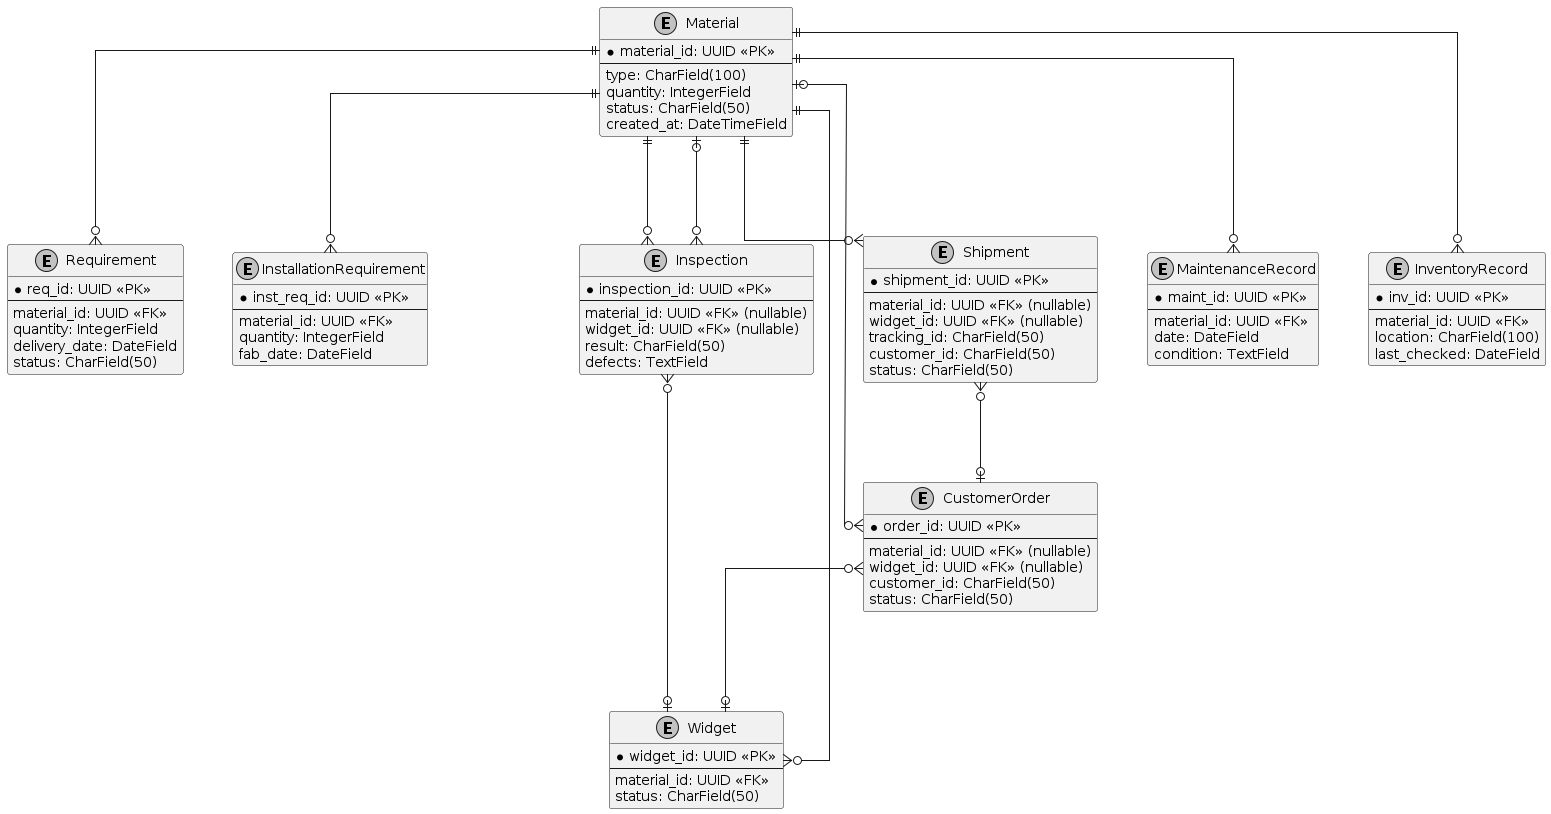

The diagram above was rendered by PlantUML. Its source (embedded in the PNG):
@startuml
' Traditional ERD for MMS with Crow's Foot Notation

' Force straight lines with 90-degree turns
skinparam monochrome true
skinparam linetype ortho
skinparam ranksep 100
skinparam nodesep 50

' Define Entities with Database Details
entity "Material" {
  * material_id: UUID <<PK>>
  --
  type: CharField(100)
  quantity: IntegerField
  status: CharField(50)
  created_at: DateTimeField
}

entity "Requirement" {
  * req_id: UUID <<PK>>
  --
  material_id: UUID <<FK>>
  quantity: IntegerField
  delivery_date: DateField
  status: CharField(50)
}

entity "InstallationRequirement" {
  * inst_req_id: UUID <<PK>>
  --
  material_id: UUID <<FK>>
  quantity: IntegerField
  fab_date: DateField
}

entity "Widget" {
  * widget_id: UUID <<PK>>
  --
  material_id: UUID <<FK>>
  status: CharField(50)
}

entity "Shipment" {
  * shipment_id: UUID <<PK>>
  --
  material_id: UUID <<FK>> (nullable)
  widget_id: UUID <<FK>> (nullable)
  tracking_id: CharField(50)
  customer_id: CharField(50)
  status: CharField(50)
}

entity "Inspection" {
  * inspection_id: UUID <<PK>>
  --
  material_id: UUID <<FK>> (nullable)
  widget_id: UUID <<FK>> (nullable)
  result: CharField(50)
  defects: TextField
}

entity "MaintenanceRecord" {
  * maint_id: UUID <<PK>>
  --
  material_id: UUID <<FK>>
  date: DateField
  condition: TextField
}

entity "InventoryRecord" {
  * inv_id: UUID <<PK>>
  --
  material_id: UUID <<FK>>
  location: CharField(100)
  last_checked: DateField
}

entity "CustomerOrder" {
  * order_id: UUID <<PK>>
  --
  material_id: UUID <<FK>> (nullable)
  widget_id: UUID <<FK>> (nullable)
  customer_id: CharField(50)
  status: CharField(50)
}

' Define Relationships with Crow's Foot Notation
Material ||--o{ Requirement
Material ||--o{ InstallationRequirement
Material ||--o{ Widget
Material ||--o{ Shipment
Material ||--o{ Inspection
Material ||--o{ MaintenanceRecord
Material ||--o{ InventoryRecord
CustomerOrder }o--o| Material
CustomerOrder }o--o| Widget
Shipment }o--o| CustomerOrder
Inspection }o--o| Material
Inspection }o--o| Widget
@enduml